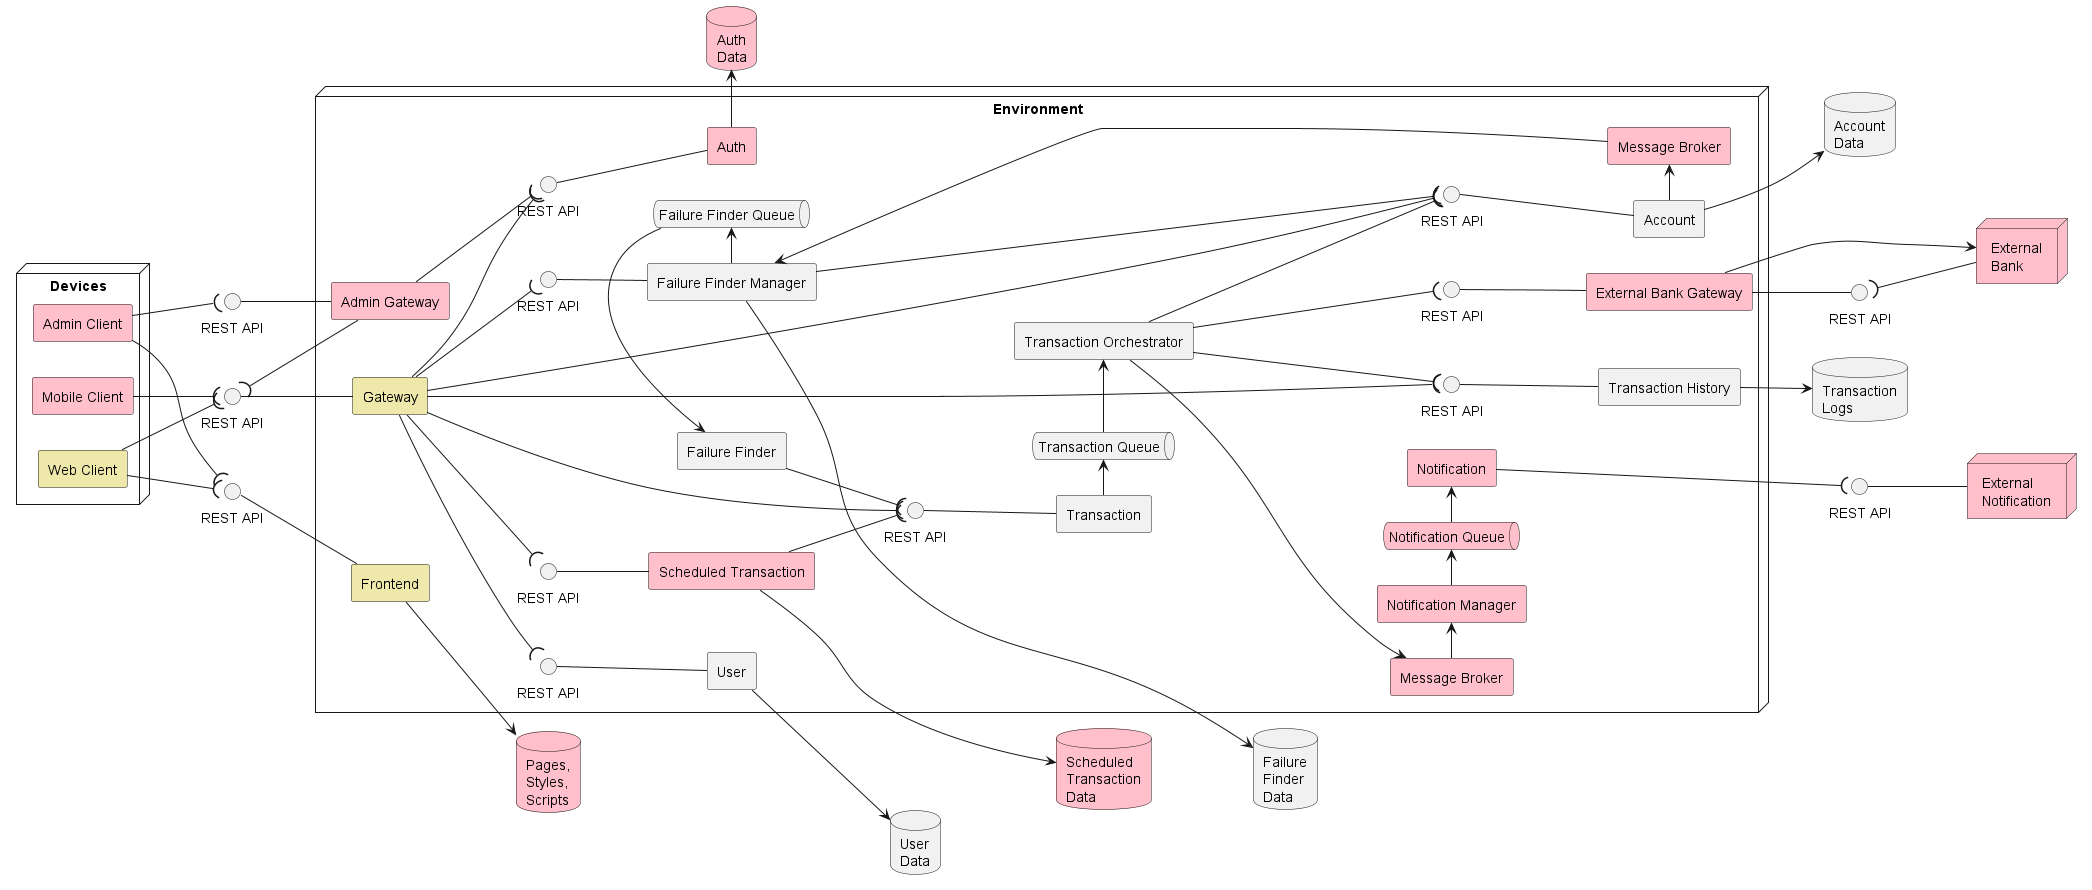

The diagram above was rendered by PlantUML. Its source (embedded in the PNG):
@startuml
left to right direction

node Devices {
    rectangle "Admin Client" as dac #Pink
    rectangle "Web Client" as dwc #PaleGoldenRod
    rectangle "Mobile Client" as dmc #Pink
}

interface "REST API" as efapi
interface "REST API" as eagapi
interface "REST API" as egapi

node Environment {
    rectangle "Frontend" as ef #PaleGoldenRod
    rectangle "Admin Gateway" as eag #Pink
    rectangle "Gateway" as eg #PaleGoldenRod
    rectangle "Auth" as ea #Pink
    rectangle "User" as eu
    rectangle "External Bank Gateway" as eebg #Pink
    rectangle "Transaction" as et
    queue "Transaction Queue" as etq
    rectangle "Transaction Orchestrator" as eto
    rectangle "Transaction History" as eth
    rectangle "Account" as eac
    rectangle "Scheduled Transaction" as est #Pink
    rectangle "Message Broker" as embn #Pink
    rectangle "Notification Manager" as enm #Pink
    queue "Notification Queue" as enq #Pink
    rectangle "Notification" as en #Pink
    rectangle "Message Broker" as emba #Pink
    rectangle "Failure Finder Manager" as effm
    queue "Failure Finder Queue" as effmq
    rectangle "Failure Finder" as eff

    interface "REST API" as eeaapi
    interface "REST API" as eeuapi
    interface "REST API" as eeebgapi
    interface "REST API" as eetapi
    interface "REST API" as eethapi
    interface "REST API" as eeacapi
    interface "REST API" as eestapi
    interface "REST API" as eeffmapi
}

database "Pages,\nStyles,\nScripts" as dpss #Pink
database "Auth\nData" as dad #Pink
database "User\nData" as dud
database "Transaction\nLogs" as dtl
database "Account\nData" as dacd
database "Scheduled\nTransaction\nData" as dstd #Pink
database "Failure\nFinder\nData" as dffd

node "External\nBank" as eb #Pink
interface "REST API" as ebgapi

node "External\nNotification" as eno #Pink
interface "REST API" as enapi

eebg --> eb
ebgapi )-- eb
eebg -- ebgapi

dac --( efapi
dac --( eagapi

dwc --( efapi
dwc --( egapi

dmc --( egapi

efapi -- ef
eagapi -- eag
egapi -- eg

eeaapi -- ea
eeuapi -- eu
eeebgapi -- eebg
eetapi -- et
eethapi -- eth
eeacapi -- eac
eestapi -- est
eeffmapi -- effm
enapi -- eno

eag --( eeaapi
eag --( egapi
eg --( eeaapi
eg --( eeuapi
eg --( eetapi
eg --( eethapi
eg --( eeacapi
eg --( eestapi
eg --( eeffmapi

eto ---( eeebgapi
eto ---( eethapi
eto ---( eeacapi
eto ---> embn

embn -> enm
enm -> enq
enq -> en
en ---( enapi

effm --( eeacapi
effm <--- emba
eff --( eetapi

et -> etq
etq -> eto

effm -> effmq
effmq -> eff

eac -> emba

est --( eetapi

ef --> dpss
dad <- ea
eu --> dud
eth --> dtl
eac --> dacd
est ---> dstd
effm ----> dffd

@enduml